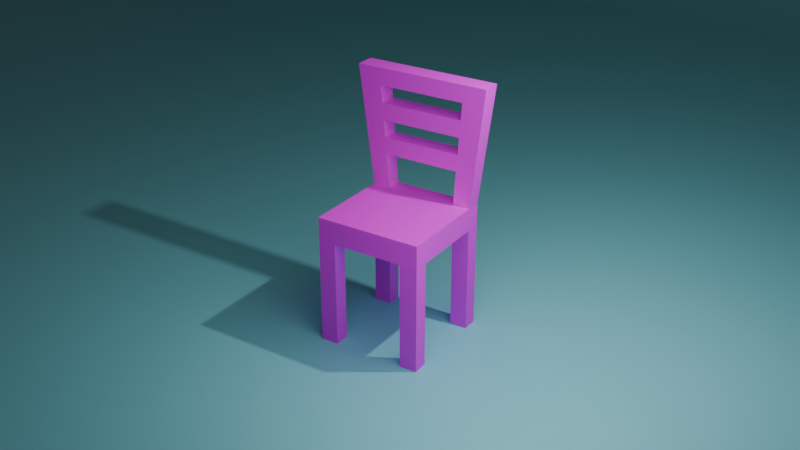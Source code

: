 # Source: Chair_Course.blend  (saved by Blender 5.0.118; exported with 4.5.12 LTS)
import bpy
from mathutils import Matrix  # noqa: F401  (used for matrix-valued properties, if any)

bpy.ops.wm.read_factory_settings(use_empty=True)
scene = bpy.context.scene
scene.name = 'Scene'

# ---- collections
col_collection = bpy.data.collections.new('Collection'); scene.collection.children.link(col_collection)

# ---- images (referenced by path relative to the original .blend; pixels are not part of the script)
import os
ASSET_DIR = os.environ.get("B2B_ASSET_DIR", "")  # directory of the original .blend (textures are referenced by path, not embedded)
HERE = os.path.dirname(os.path.abspath(__file__))  # packed textures are extracted next to this script under _unpacked/

def load_image(name, relpath, width, height, colorspace="sRGB"):
    """Load a texture the original file referenced (path relative to the .blend, or extracted next to this script)."""
    p = next((c for c in (os.path.join(HERE, relpath), os.path.join(ASSET_DIR, relpath)) if relpath and os.path.exists(c)), "")
    if p:
        img = bpy.data.images.load(p, check_existing=True)
        img.name = name
    else:  # same state as the original file: an image datablock whose file is absent (Cycles renders it pink)
        img = bpy.data.images.new(name, width, height)
        img.source = "FILE"
        img.filepath = "//" + (relpath or name)
    img.colorspace_settings.name = colorspace
    return img
img_pexels_fwstudio_33348_172276_jpg = load_image('pexels-fwstudio-33348-172276.jpg', 'pexels-fwstudio-33348-172276.jpg', 1024, 1024, 'sRGB')

# ---- materials (node trees are filled in below, after node groups)
mat_material = bpy.data.materials.new('Material')
mat_material.alpha_threshold = 0.0
mat_material.use_backface_culling_lightprobe_volume = False
mat_material.roughness = 0.5
mat_material.line_color = (0.0, 0.0, 0.0, 1.0)
mat_material_001 = bpy.data.materials.new('Material.001')

# ---- material node trees
mat_material.use_nodes = True; mat_material.node_tree.nodes.clear()
_N = mat_material.node_tree.nodes; _L = mat_material.node_tree.links
n0 = _N.new('ShaderNodeOutputMaterial'); n0.name = 'Material Output'; n0.location = (464, 222)
n1 = _N.new('ShaderNodeBsdfPrincipled'); n1.name = 'Principled BSDF'; n1.location = (64, 222)
n1.inputs[2].default_value = 0.4955
n2 = _N.new('ShaderNodeTexImage'); n2.name = 'Image Texture'; n2.location = (-384, 166)
n2.image = img_pexels_fwstudio_33348_172276_jpg
_L.new(n1.outputs[0], n0.inputs[0])
_L.new(n2.outputs[0], n1.inputs[0])
n0.is_active_output = True
mat_material_001.use_nodes = True; mat_material_001.node_tree.nodes.clear()
_N = mat_material_001.node_tree.nodes; _L = mat_material_001.node_tree.links
n0 = _N.new('ShaderNodeBsdfPrincipled'); n0.name = 'Principled BSDF'; n0.location = (-200, 100)
n0.inputs[0].default_value = (0.2379, 0.7151, 0.8, 1.0)
n1 = _N.new('ShaderNodeOutputMaterial'); n1.name = 'Material Output'; n1.location = (200, 100)
_L.new(n0.outputs[0], n1.inputs[0])
n1.is_active_output = True

# ---- world
world_world = bpy.data.worlds.new('World'); scene.world = world_world
world_world.use_nodes = True; world_world.node_tree.nodes.clear()
_N = world_world.node_tree.nodes; _L = world_world.node_tree.links
n0 = _N.new('ShaderNodeOutputWorld'); n0.name = 'World Output'; n0.location = (200, 100)
n1 = _N.new('ShaderNodeBackground'); n1.name = 'Background'; n1.location = (-200, 100)
n1.inputs[0].default_value = (0.05088, 0.05088, 0.05088, 1.0)
_L.new(n1.outputs[0], n0.inputs[0])
n0.is_active_output = True
world_world.color = (0.05088, 0.05088, 0.05088)
world_world.sun_shadow_jitter_overblur = 0.0

# ---- cameras
cam_camera = bpy.data.cameras.new('Camera')
cam_camera.clip_end = 100.0
cam_camera.ortho_scale = 7.314

# ---- lights
light_light = bpy.data.lights.new('Light', 'POINT')
light_light.energy = 1000.0
light_light.shadow_soft_size = 0.1
light_area = bpy.data.lights.new('Area', 'AREA')
light_area.energy = 200.0
light_area.size = 1.0
light_area.size_y = 1.0

# ---- meshes
me_cube = bpy.data.meshes.new('Cube')
me_cube.from_pydata([(1.0, 1.0, 1.0), (1.0, 1.0, -1.0), (1.0, -1.0, 1.0), (1.0, -1.0, -1.0), (-1.0, 1.0, 1.0), (-1.0, 1.0, -1.0), (-1.0, -1.0, 1.0), (-1.0, -1.0, -1.0), (-1.0, 0.7143, -1.0), (-1.0, 0.4286, -1.0), (-1.0, 0.1429, -1.0), (-1.0, -0.1429, -1.0), (-1.0, -0.4286, -1.0), (-1.0, -0.7143, -1.0), (1.0, 0.7143, 1.0), (1.0, 0.4286, 1.0), (1.0, 0.1429, 1.0), (1.0, -0.1429, 1.0), (1.0, -0.4286, 1.0), (1.0, -0.7143, 1.0), (-1.0, -0.7143, 1.0), (-1.0, -0.4286, 1.0), (-1.0, -0.1429, 1.0), (-1.0, 0.1429, 1.0), (-1.0, 0.4286, 1.0), (-1.0, 0.7143, 1.0), (1.0, -0.7143, -1.0), (1.0, -0.4286, -1.0), (1.0, -0.1429, -1.0), (1.0, 0.1429, -1.0), (1.0, 0.4286, -1.0), (1.0, 0.7143, -1.0), (0.6667, 1.0, -1.0), (0.3333, 1.0, -1.0), (-2.98e-08, 1.0, -1.0), (-0.3333, 1.0, -1.0), (-0.6667, 1.0, -1.0), (0.6667, -1.0, 1.0), (0.3333, -1.0, 1.0), (-2.98e-08, -1.0, 1.0), (-0.3333, -1.0, 1.0), (-0.6667, -1.0, 1.0), (-0.6667, -1.0, -1.0), (-0.3333, -1.0, -1.0), (2.98e-08, -1.0, -1.0), (0.3333, -1.0, -1.0), (0.6667, -1.0, -1.0), (-0.6667, 1.0, 1.0), (-0.3333, 1.0, 1.0), (2.98e-08, 1.0, 1.0), (0.3333, 1.0, 1.0), (0.6667, 1.0, 1.0), (0.6667, 0.7143, -1.0), (0.3333, 0.7143, -1.0), (-2.98e-08, 0.7143, -1.0), (-0.3333, 0.7143, -1.0), (-0.6667, 0.7143, -1.0), (0.6667, 0.4286, -1.0), (0.3333, 0.4286, -1.0), (-2.98e-08, 0.4286, -1.0), (-0.3333, 0.4286, -1.0), (-0.6667, 0.4286, -1.0), (0.6667, 0.1429, -1.0), (0.3333, 0.1429, -1.0), (-2.98e-08, 0.1429, -1.0), (-0.3333, 0.1429, -1.0), (-0.6667, 0.1429, -1.0), (0.6667, -0.1429, -1.0), (0.3333, -0.1429, -1.0), (-2.98e-08, -0.1429, -1.0), (-0.3333, -0.1429, -1.0), (-0.6667, -0.1429, -1.0), (0.6667, -0.4286, -1.0), (0.3333, -0.4286, -1.0), (-2.98e-08, -0.4286, -1.0), (-0.3333, -0.4286, -1.0), (-0.6667, -0.4286, -1.0), (0.6667, -0.7143, -1.0), (0.3333, -0.7143, -1.0), (-2.98e-08, -0.7143, -1.0), (-0.3333, -0.7143, -1.0), (-0.6667, -0.7143, -1.0), (-0.6667, 0.7143, 1.0), (-0.3333, 0.7143, 1.0), (2.98e-08, 0.7143, 1.0), (0.3333, 0.7143, 1.0), (0.6667, 0.7143, 1.0), (-0.6667, 0.4286, 1.0), (-0.3333, 0.4286, 1.0), (2.98e-08, 0.4286, 1.0), (0.3333, 0.4286, 1.0), (0.6667, 0.4286, 1.0), (-0.6667, 0.1429, 1.0), (-0.3333, 0.1429, 1.0), (2.98e-08, 0.1429, 1.0), (0.3333, 0.1429, 1.0), (0.6667, 0.1429, 1.0), (-0.6667, -0.1429, 1.0), (-0.3333, -0.1429, 1.0), (2.98e-08, -0.1429, 1.0), (0.3333, -0.1429, 1.0), (0.6667, -0.1429, 1.0), (-0.6667, -0.4286, 1.0), (-0.3333, -0.4286, 1.0), (2.98e-08, -0.4286, 1.0), (0.3333, -0.4286, 1.0), (0.6667, -0.4286, 1.0), (-0.6667, -0.7143, 1.0), (-0.3333, -0.7143, 1.0), (2.98e-08, -0.7143, 1.0), (0.3333, -0.7143, 1.0), (0.6667, -0.7143, 1.0), (-1.274, 0.6752, 11.27), (-1.274, 1.039, 11.27), (0.8491, 1.039, 11.27), (1.274, 1.039, 11.27), (1.274, 0.6752, 11.27), (0.8491, 0.6752, 11.27), (-0.8491, 1.039, 11.27), (-0.8491, 0.6752, 11.27), (-0.6927, 0.7087, 2.467), (-0.7188, 0.7031, 3.934), (-0.7449, 0.6975, 5.402), (-0.7709, 0.6919, 6.869), (-0.797, 0.6864, 8.336), (-0.8231, 0.6808, 9.803), (-1.235, 0.6808, 9.803), (-1.196, 0.6864, 8.336), (-1.156, 0.6919, 6.869), (-1.117, 0.6975, 5.401), (-1.078, 0.7031, 3.934), (-1.039, 0.7087, 2.467), (-1.039, 1.006, 2.467), (-1.078, 1.011, 3.934), (-1.117, 1.017, 5.402), (-1.156, 1.022, 6.869), (-1.196, 1.028, 8.336), (-1.235, 1.034, 9.803), (-0.8231, 1.034, 9.803), (-0.797, 1.028, 8.336), (-0.7709, 1.022, 6.869), (-0.7449, 1.017, 5.401), (-0.7188, 1.011, 3.934), (-0.6927, 1.006, 2.467), (0.6927, 0.7087, 2.467), (0.7188, 0.7031, 3.934), (0.7449, 0.6975, 5.402), (0.7709, 0.6919, 6.869), (0.797, 0.6864, 8.336), (0.8231, 0.6808, 9.803), (0.8231, 1.034, 9.803), (0.797, 1.028, 8.336), (0.7709, 1.022, 6.869), (0.7449, 1.017, 5.401), (0.7188, 1.011, 3.934), (0.6927, 1.006, 2.467), (1.039, 1.006, 2.467), (1.078, 1.011, 3.934), (1.117, 1.017, 5.402), (1.156, 1.022, 6.869), (1.196, 1.028, 8.336), (1.235, 1.034, 9.803), (1.235, 0.6808, 9.803), (1.196, 0.6864, 8.336), (1.156, 0.6919, 6.869), (1.117, 0.6975, 5.401), (1.078, 0.7031, 3.934), (1.039, 0.7087, 2.467), (-1.0, -0.7143, -10.13), (-1.0, -1.0, -10.13), (-0.6667, 1.0, -10.13), (-1.0, 1.0, -10.13), (0.6667, -1.0, -10.13), (1.0, -1.0, -10.13), (1.0, 0.7143, -10.13), (1.0, 1.0, -10.13), (-1.0, 0.7143, -10.13), (1.0, -0.7143, -10.13), (-0.6667, 0.7143, -10.13), (-0.6667, -0.7143, -10.13), (0.6667, 1.0, -10.13), (-0.6667, -1.0, -10.13), (0.6667, 0.7143, -10.13), (0.6667, -0.7143, -10.13)], [], [(107, 20, 6, 41), (42, 41, 6, 7), (8, 25, 4, 5), (81, 42, 181, 179), (26, 19, 2, 3), (32, 51, 0, 1), (1, 0, 14, 31), (31, 14, 15, 30), (30, 15, 16, 29), (29, 16, 17, 28), (28, 17, 18, 27), (27, 18, 19, 26), (56, 8, 176, 178), (52, 31, 30, 57), (57, 30, 29, 62), (62, 29, 28, 67), (67, 28, 27, 72), (72, 27, 26, 77), (7, 6, 20, 13), (13, 20, 21, 12), (12, 21, 22, 11), (11, 22, 23, 10), (10, 23, 24, 9), (9, 24, 25, 8), (126, 125, 119, 112), (82, 25, 24, 87), (87, 24, 23, 92), (92, 23, 22, 97), (97, 22, 21, 102), (102, 21, 20, 107), (18, 106, 111, 19), (106, 105, 110, 111), (105, 104, 109, 110), (104, 103, 108, 109), (103, 102, 107, 108), (17, 101, 106, 18), (101, 100, 105, 106), (100, 99, 104, 105), (99, 98, 103, 104), (98, 97, 102, 103), (16, 96, 101, 17), (96, 95, 100, 101), (95, 94, 99, 100), (94, 93, 98, 99), (93, 92, 97, 98), (15, 91, 96, 16), (91, 90, 95, 96), (90, 89, 94, 95), (89, 88, 93, 94), (88, 87, 92, 93), (14, 86, 91, 15), (86, 85, 90, 91), (85, 84, 89, 90), (84, 83, 88, 89), (83, 82, 87, 88), (123, 140, 138, 125), (51, 50, 85, 86), (50, 49, 84, 85), (49, 48, 83, 84), (48, 47, 82, 83), (12, 76, 81, 13), (76, 75, 80, 81), (75, 74, 79, 80), (74, 73, 78, 79), (73, 72, 77, 78), (11, 71, 76, 12), (71, 70, 75, 76), (70, 69, 74, 75), (69, 68, 73, 74), (68, 67, 72, 73), (10, 66, 71, 11), (66, 65, 70, 71), (65, 64, 69, 70), (64, 63, 68, 69), (63, 62, 67, 68), (9, 61, 66, 10), (61, 60, 65, 66), (60, 59, 64, 65), (59, 58, 63, 64), (58, 57, 62, 63), (8, 56, 61, 9), (56, 55, 60, 61), (55, 54, 59, 60), (54, 53, 58, 59), (53, 52, 57, 58), (8, 5, 171, 176), (36, 35, 55, 56), (35, 34, 54, 55), (34, 33, 53, 54), (33, 32, 52, 53), (5, 4, 47, 36), (36, 47, 48, 35), (35, 48, 49, 34), (34, 49, 50, 33), (33, 50, 51, 32), (1, 31, 174, 175), (81, 80, 43, 42), (80, 79, 44, 43), (79, 78, 45, 44), (78, 77, 46, 45), (3, 2, 37, 46), (46, 37, 38, 45), (45, 38, 39, 44), (44, 39, 40, 43), (43, 40, 41, 42), (19, 111, 37, 2), (111, 110, 38, 37), (110, 109, 39, 38), (109, 108, 40, 39), (108, 107, 41, 40), (118, 113, 112, 119), (115, 114, 117, 116), (138, 137, 113, 118), (137, 126, 112, 113), (162, 161, 115, 116), (161, 150, 114, 115), (149, 162, 116, 117), (124, 123, 125, 119), (82, 47, 143, 120), (120, 143, 142, 121), (118, 119, 117, 114), (122, 141, 140, 123), (138, 118, 114, 150), (124, 139, 138, 125), (4, 25, 131, 132), (132, 131, 130, 133), (133, 130, 129, 134), (134, 129, 128, 135), (135, 128, 127, 136), (136, 127, 126, 137), (47, 4, 132, 143), (143, 132, 133, 142), (142, 133, 134, 141), (141, 134, 135, 140), (140, 135, 136, 139), (139, 136, 137, 138), (25, 82, 120, 131), (131, 120, 121, 130), (130, 121, 122, 129), (129, 122, 123, 128), (128, 123, 124, 127), (127, 124, 125, 126), (86, 14, 167, 144), (144, 167, 166, 145), (145, 166, 165, 146), (146, 165, 164, 147), (147, 164, 163, 148), (148, 163, 162, 149), (0, 51, 155, 156), (156, 155, 154, 157), (157, 154, 153, 158), (158, 153, 152, 159), (159, 152, 151, 160), (160, 151, 150, 161), (14, 0, 156, 167), (167, 156, 157, 166), (166, 157, 158, 165), (165, 158, 159, 164), (164, 159, 160, 163), (163, 160, 161, 162), (51, 86, 144, 155), (155, 144, 145, 154), (125, 138, 150, 149), (153, 146, 147, 152), (119, 125, 149, 117), (151, 148, 149, 150), (140, 139, 118, 138), (139, 124, 119, 118), (151, 152, 140, 139), (152, 147, 123, 140), (147, 148, 124, 123), (148, 151, 139, 124), (153, 154, 152, 151), (154, 145, 147, 152), (145, 146, 148, 147), (146, 153, 151, 148), (122, 121, 145, 146), (121, 142, 154, 145), (142, 141, 153, 154), (141, 122, 146, 153), (183, 177, 173, 172), (180, 175, 174, 182), (171, 170, 178, 176), (168, 179, 181, 169), (31, 52, 182, 174), (52, 32, 180, 182), (7, 13, 168, 169), (26, 3, 173, 177), (3, 46, 172, 173), (32, 1, 175, 180), (5, 36, 170, 171), (77, 26, 177, 183), (46, 77, 183, 172), (36, 56, 178, 170), (13, 81, 179, 168), (42, 7, 169, 181)])
_uv = me_cube.uv_layers.new(name='UVMap')
_uv.uv.foreach_set('vector', [0.4401, 0.07786, 0.4401, 0.09343, 0.4268, 0.09343, 0.4268, 0.07786, 0.3856, 0.5732, 0.3856, 0.4798, 0.4012, 0.4798, 0.4012, 0.5732, 0.2936, 0.5733, 0.2935, 0.4799, 0.3068, 0.4798, 0.307, 0.5733, 0.5647, -1.671e-08, 0.578, -1.671e-08, 0.578, 0.4266, 0.5647, 0.4266, 0.1999, 0.5734, 0.2, 0.48, 0.2134, 0.48, 0.2132, 0.5734, 0.09064, 0.5732, 0.09064, 0.4798, 0.1062, 0.4798, 0.1062, 0.5732, 0.1198, 0.5733, 0.12, 0.4798, 0.1333, 0.4799, 0.1331, 0.5733, 0.1331, 0.5733, 0.1333, 0.4799, 0.1466, 0.4799, 0.1465, 0.5733, 0.1465, 0.5733, 0.1466, 0.4799, 0.16, 0.4799, 0.1598, 0.5733, 0.1598, 0.5733, 0.16, 0.4799, 0.1733, 0.4799, 0.1732, 0.5734, 0.1732, 0.5734, 0.1733, 0.4799, 0.1867, 0.4799, 0.1865, 0.5734, 0.1865, 0.5734, 0.1867, 0.4799, 0.2, 0.48, 0.1999, 0.5734, 0.5358, 4.789e-07, 0.5513, -5.569e-09, 0.5513, 0.4266, 0.5358, 0.4266, 0.5068, 0.1713, 0.5068, 0.1869, 0.4935, 0.1869, 0.4935, 0.1713, 0.4935, 0.1713, 0.4935, 0.1869, 0.4801, 0.1869, 0.4801, 0.1713, 0.4801, 0.1713, 0.4801, 0.1869, 0.4668, 0.1869, 0.4668, 0.1713, 0.4668, 0.1713, 0.4668, 0.1869, 0.4534, 0.1869, 0.4534, 0.1713, 0.4534, 0.1713, 0.4534, 0.1869, 0.4401, 0.1869, 0.4401, 0.1713, 0.2136, 0.5734, 0.2134, 0.48, 0.2267, 0.48, 0.2269, 0.5734, 0.2269, 0.5734, 0.2267, 0.48, 0.2401, 0.4799, 0.2402, 0.5734, 0.2402, 0.5734, 0.2401, 0.4799, 0.2534, 0.4799, 0.2536, 0.5734, 0.2536, 0.5734, 0.2534, 0.4799, 0.2668, 0.4799, 0.2669, 0.5733, 0.2669, 0.5733, 0.2668, 0.4799, 0.2801, 0.4799, 0.2803, 0.5733, 0.2803, 0.5733, 0.2801, 0.4799, 0.2935, 0.4799, 0.2936, 0.5733, 0.4249, 0.06854, 0.4057, 0.06854, 0.4069, 5.443e-09, 0.4268, 3.449e-08, 0.5068, 0.07786, 0.5068, 0.09343, 0.4935, 0.09343, 0.4935, 0.07786, 0.4935, 0.07786, 0.4935, 0.09343, 0.4801, 0.09343, 0.4801, 0.07786, 0.4801, 0.07786, 0.4801, 0.09343, 0.4668, 0.09343, 0.4668, 0.07786, 0.4668, 0.07786, 0.4668, 0.09343, 0.4534, 0.09343, 0.4534, 0.07786, 0.4534, 0.07786, 0.4534, 0.09343, 0.4401, 0.09343, 0.4401, 0.07786, 0.4534, -1.963e-09, 0.4534, 0.01557, 0.4401, 0.01557, 0.4401, -2.971e-09, 0.4534, 0.01557, 0.4534, 0.03114, 0.4401, 0.03114, 0.4401, 0.01557, 0.4534, 0.03114, 0.4534, 0.04671, 0.4401, 0.04671, 0.4401, 0.03114, 0.4534, 0.04671, 0.4534, 0.06229, 0.4401, 0.06229, 0.4401, 0.04671, 0.4534, 0.06229, 0.4534, 0.07786, 0.4401, 0.07786, 0.4401, 0.06229, 0.4668, -9.556e-10, 0.4668, 0.01557, 0.4534, 0.01557, 0.4534, -1.963e-09, 0.4668, 0.01557, 0.4668, 0.03114, 0.4534, 0.03114, 0.4534, 0.01557, 0.4668, 0.03114, 0.4668, 0.04671, 0.4534, 0.04671, 0.4534, 0.03114, 0.4668, 0.04671, 0.4668, 0.06229, 0.4534, 0.06229, 0.4534, 0.04671, 0.4668, 0.06229, 0.4668, 0.07786, 0.4534, 0.07786, 0.4534, 0.06229, 0.4801, 5.206e-11, 0.4801, 0.01557, 0.4668, 0.01557, 0.4668, -9.556e-10, 0.4801, 0.01557, 0.4801, 0.03114, 0.4668, 0.03114, 0.4668, 0.01557, 0.4801, 0.03114, 0.4801, 0.04671, 0.4668, 0.04671, 0.4668, 0.03114, 0.4801, 0.04671, 0.4801, 0.06229, 0.4668, 0.06229, 0.4668, 0.04671, 0.4801, 0.06229, 0.4801, 0.07786, 0.4668, 0.07786, 0.4668, 0.06229, 0.4935, 1.06e-09, 0.4935, 0.01557, 0.4801, 0.01557, 0.4801, 5.206e-11, 0.4935, 0.01557, 0.4935, 0.03114, 0.4801, 0.03114, 0.4801, 0.01557, 0.4935, 0.03114, 0.4935, 0.04671, 0.4801, 0.04671, 0.4801, 0.03114, 0.4935, 0.04671, 0.4935, 0.06229, 0.4801, 0.06229, 0.4801, 0.04671, 0.4935, 0.06229, 0.4935, 0.07786, 0.4801, 0.07786, 0.4801, 0.06229, 0.5068, 2.067e-09, 0.5068, 0.01557, 0.4935, 0.01557, 0.4935, 1.06e-09, 0.5068, 0.01557, 0.5068, 0.03114, 0.4935, 0.03114, 0.4935, 0.01557, 0.5068, 0.03114, 0.5068, 0.04671, 0.4935, 0.04671, 0.4935, 0.03114, 0.5068, 0.04671, 0.5068, 0.06229, 0.4935, 0.06229, 0.4935, 0.04671, 0.5068, 0.06229, 0.5068, 0.07786, 0.4935, 0.07786, 0.4935, 0.06229, 0.5976, 0.1371, 0.5822, 0.1371, 0.5817, -3.003e-08, 0.5981, -2.495e-08, 0.5202, 0.01557, 0.5202, 0.03114, 0.5068, 0.03114, 0.5068, 0.01557, 0.5202, 0.03114, 0.5202, 0.04671, 0.5068, 0.04671, 0.5068, 0.03114, 0.5202, 0.04671, 0.5202, 0.06229, 0.5068, 0.06229, 0.5068, 0.04671, 0.5202, 0.06229, 0.5202, 0.07786, 0.5068, 0.07786, 0.5068, 0.06229, 0.4534, 0.09343, 0.4534, 0.109, 0.4401, 0.109, 0.4401, 0.09343, 0.4534, 0.109, 0.4534, 0.1246, 0.4401, 0.1246, 0.4401, 0.109, 0.4534, 0.1246, 0.4534, 0.1401, 0.4401, 0.1401, 0.4401, 0.1246, 0.4534, 0.1401, 0.4534, 0.1557, 0.4401, 0.1557, 0.4401, 0.1401, 0.4534, 0.1557, 0.4534, 0.1713, 0.4401, 0.1713, 0.4401, 0.1557, 0.4668, 0.09343, 0.4668, 0.109, 0.4534, 0.109, 0.4534, 0.09343, 0.4668, 0.109, 0.4668, 0.1246, 0.4534, 0.1246, 0.4534, 0.109, 0.4668, 0.1246, 0.4668, 0.1401, 0.4534, 0.1401, 0.4534, 0.1246, 0.4668, 0.1401, 0.4668, 0.1557, 0.4534, 0.1557, 0.4534, 0.1401, 0.4668, 0.1557, 0.4668, 0.1713, 0.4534, 0.1713, 0.4534, 0.1557, 0.4801, 0.09343, 0.4801, 0.109, 0.4668, 0.109, 0.4668, 0.09343, 0.4801, 0.109, 0.4801, 0.1246, 0.4668, 0.1246, 0.4668, 0.109, 0.4801, 0.1246, 0.4801, 0.1401, 0.4668, 0.1401, 0.4668, 0.1246, 0.4801, 0.1401, 0.4801, 0.1557, 0.4668, 0.1557, 0.4668, 0.1401, 0.4801, 0.1557, 0.4801, 0.1713, 0.4668, 0.1713, 0.4668, 0.1557, 0.4935, 0.09343, 0.4935, 0.109, 0.4801, 0.109, 0.4801, 0.09343, 0.4935, 0.109, 0.4935, 0.1246, 0.4801, 0.1246, 0.4801, 0.109, 0.4935, 0.1246, 0.4935, 0.1401, 0.4801, 0.1401, 0.4801, 0.1246, 0.4935, 0.1401, 0.4935, 0.1557, 0.4801, 0.1557, 0.4801, 0.1401, 0.4935, 0.1557, 0.4935, 0.1713, 0.4801, 0.1713, 0.4801, 0.1557, 0.5068, 0.09343, 0.5068, 0.109, 0.4935, 0.109, 0.4935, 0.09343, 0.5068, 0.109, 0.5068, 0.1246, 0.4935, 0.1246, 0.4935, 0.109, 0.5068, 0.1246, 0.5068, 0.1401, 0.4935, 0.1401, 0.4935, 0.1246, 0.5068, 0.1401, 0.5068, 0.1557, 0.4935, 0.1557, 0.4935, 0.1401, 0.5068, 0.1557, 0.5068, 0.1713, 0.4935, 0.1713, 0.4935, 0.1557, 0.2936, 0.5733, 0.307, 0.5733, 0.3078, 0.9998, 0.2944, 0.9999, 0.5202, 0.109, 0.5202, 0.1246, 0.5068, 0.1246, 0.5068, 0.109, 0.5202, 0.1246, 0.5202, 0.1401, 0.5068, 0.1401, 0.5068, 0.1246, 0.5202, 0.1401, 0.5202, 0.1557, 0.5068, 0.1557, 0.5068, 0.1401, 0.5202, 0.1557, 0.5202, 0.1713, 0.5068, 0.1713, 0.5068, 0.1557, 0.01279, 0.5732, 0.01279, 0.4798, 0.02836, 0.4798, 0.02836, 0.5732, 0.02836, 0.5732, 0.02836, 0.4798, 0.04393, 0.4798, 0.04393, 0.5732, 0.04393, 0.5732, 0.04393, 0.4798, 0.0595, 0.4798, 0.0595, 0.5732, 0.0595, 0.5732, 0.0595, 0.4798, 0.07507, 0.4798, 0.07507, 0.5732, 0.07507, 0.5732, 0.07507, 0.4798, 0.09064, 0.4798, 0.09064, 0.5732, 0.1198, 0.5733, 0.1331, 0.5733, 0.1324, 0.9999, 0.119, 0.9998, 0.4401, 0.109, 0.4401, 0.1246, 0.4268, 0.1246, 0.4268, 0.109, 0.4401, 0.1246, 0.4401, 0.1401, 0.4268, 0.1401, 0.4268, 0.1246, 0.4401, 0.1401, 0.4401, 0.1557, 0.4268, 0.1557, 0.4268, 0.1401, 0.4401, 0.1557, 0.4401, 0.1713, 0.4268, 0.1713, 0.4268, 0.1557, 0.3078, 0.5732, 0.3078, 0.4798, 0.3233, 0.4798, 0.3233, 0.5732, 0.3233, 0.5732, 0.3233, 0.4798, 0.3389, 0.4798, 0.3389, 0.5732, 0.3389, 0.5732, 0.3389, 0.4798, 0.3545, 0.4798, 0.3545, 0.5732, 0.3545, 0.5732, 0.3545, 0.4798, 0.37, 0.4798, 0.37, 0.5732, 0.37, 0.5732, 0.37, 0.4798, 0.3856, 0.4798, 0.3856, 0.5732, 0.4401, -2.971e-09, 0.4401, 0.01557, 0.4268, 0.01557, 0.4268, -3.979e-09, 0.4401, 0.01557, 0.4401, 0.03114, 0.4268, 0.03114, 0.4268, 0.01557, 0.4401, 0.03114, 0.4401, 0.04671, 0.4268, 0.04671, 0.4268, 0.03114, 0.4401, 0.04671, 0.4401, 0.06229, 0.4268, 0.06229, 0.4268, 0.04671, 0.4401, 0.06229, 0.4401, 0.07786, 0.4268, 0.07786, 0.4268, 0.06229, 0.5987, 0.4419, 0.5987, 0.4617, 0.5817, 0.4617, 0.5817, 0.4419, 0.5987, 0.3427, 0.5987, 0.3625, 0.5817, 0.3625, 0.5817, 0.3427, 0.02105, 0.06854, 0.001827, 0.06854, 0.0, 0.0, 0.01983, 0.0, 0.3076, 0.06855, 0.2911, 0.06858, 0.2908, 3.105e-05, 0.3078, -7.332e-09, 0.1356, 0.06858, 0.1191, 0.06855, 0.119, 1.271e-09, 0.136, 3.106e-05, 0.1172, 0.06854, 0.09795, 0.06854, 0.09917, 0.0, 0.119, 0.0, 0.3288, 0.06854, 0.3096, 0.06854, 0.3078, 3.843e-08, 0.3276, 2.293e-08, 0.5652, 0.8378, 0.5655, 0.9063, 0.5649, 0.7692, 0.5647, 0.7007, 0.5955, 0.5987, 0.5822, 0.5987, 0.5819, 0.5302, 0.5958, 0.5302, 0.5958, 0.5302, 0.5819, 0.5302, 0.5817, 0.4617, 0.5961, 0.4617, 0.5987, 0.4419, 0.5817, 0.4419, 0.5817, 0.3625, 0.5987, 0.3625, 0.5974, 0.2056, 0.5825, 0.2056, 0.5822, 0.1371, 0.5976, 0.1371, 0.02105, 0.06854, 0.01983, 0.0, 0.09917, 0.0, 0.09795, 0.06854, 0.5979, 0.06853, 0.5819, 0.06853, 0.5817, -3.003e-08, 0.5981, -2.495e-08, 0.3068, 0.4798, 0.2935, 0.4799, 0.2931, 0.4113, 0.3069, 0.4113, 0.3069, 0.4113, 0.2931, 0.4113, 0.2927, 0.3428, 0.3071, 0.3427, 0.3071, 0.3427, 0.2927, 0.3428, 0.2923, 0.2742, 0.3072, 0.2742, 0.3072, 0.2742, 0.2923, 0.2742, 0.2919, 0.2057, 0.3074, 0.2056, 0.3074, 0.2056, 0.2919, 0.2057, 0.2915, 0.1371, 0.3075, 0.1371, 0.3075, 0.1371, 0.2915, 0.1371, 0.2911, 0.06858, 0.3076, 0.06855, 0.02836, 0.4798, 0.01279, 0.4798, 0.01096, 0.4112, 0.02714, 0.4112, 0.02714, 0.4112, 0.01096, 0.4112, 0.009133, 0.3427, 0.02592, 0.3427, 0.02592, 0.3427, 0.009133, 0.3427, 0.007307, 0.2742, 0.02471, 0.2742, 0.02471, 0.2742, 0.007307, 0.2742, 0.00548, 0.2056, 0.02349, 0.2056, 0.02349, 0.2056, 0.00548, 0.2056, 0.003653, 0.1371, 0.02227, 0.1371, 0.02227, 0.1371, 0.003653, 0.1371, 0.001827, 0.06854, 0.02105, 0.06854, 0.414, 0.4798, 0.3984, 0.4798, 0.3996, 0.4112, 0.4158, 0.4112, 0.4158, 0.4112, 0.3996, 0.4112, 0.4008, 0.3427, 0.4176, 0.3427, 0.4176, 0.3427, 0.4008, 0.3427, 0.4021, 0.2742, 0.4195, 0.2742, 0.4195, 0.2742, 0.4021, 0.2742, 0.4033, 0.2056, 0.4213, 0.2056, 0.4213, 0.2056, 0.4033, 0.2056, 0.4045, 0.1371, 0.4231, 0.1371, 0.4231, 0.1371, 0.4045, 0.1371, 0.4057, 0.06854, 0.4249, 0.06854, 0.3361, 0.4798, 0.3206, 0.4798, 0.3187, 0.4112, 0.3349, 0.4112, 0.3349, 0.4112, 0.3187, 0.4112, 0.3169, 0.3427, 0.3337, 0.3427, 0.3337, 0.3427, 0.3169, 0.3427, 0.3151, 0.2742, 0.3325, 0.2742, 0.3325, 0.2742, 0.3151, 0.2742, 0.3132, 0.2056, 0.3313, 0.2056, 0.3313, 0.2056, 0.3132, 0.2056, 0.3114, 0.1371, 0.33, 0.1371, 0.33, 0.1371, 0.3114, 0.1371, 0.3096, 0.06854, 0.3288, 0.06854, 0.1062, 0.4798, 0.09064, 0.4798, 0.09186, 0.4112, 0.108, 0.4112, 0.108, 0.4112, 0.09186, 0.4112, 0.09308, 0.3427, 0.1099, 0.3427, 0.1099, 0.3427, 0.09308, 0.3427, 0.0943, 0.2742, 0.1117, 0.2742, 0.1117, 0.2742, 0.0943, 0.2742, 0.09552, 0.2056, 0.1135, 0.2056, 0.1135, 0.2056, 0.09552, 0.2056, 0.09673, 0.1371, 0.1153, 0.1371, 0.1153, 0.1371, 0.09673, 0.1371, 0.09795, 0.06854, 0.1172, 0.06854, 0.1333, 0.4799, 0.12, 0.4798, 0.1198, 0.4113, 0.1337, 0.4113, 0.1337, 0.4113, 0.1198, 0.4113, 0.1197, 0.3427, 0.1341, 0.3428, 0.1341, 0.3428, 0.1197, 0.3427, 0.1195, 0.2742, 0.1345, 0.2742, 0.1345, 0.2742, 0.1195, 0.2742, 0.1194, 0.2056, 0.1348, 0.2057, 0.1348, 0.2057, 0.1194, 0.2056, 0.1193, 0.1371, 0.1352, 0.1371, 0.1352, 0.1371, 0.1193, 0.1371, 0.1191, 0.06855, 0.1356, 0.06858, 0.5791, 0.7007, 0.5657, 0.7007, 0.5655, 0.6322, 0.5793, 0.6322, 0.5793, 0.6322, 0.5655, 0.6322, 0.5652, 0.5636, 0.5796, 0.5636, 0.5817, 0.5987, 0.5981, 0.5987, 0.5981, 0.6756, 0.5817, 0.6756, 0.5798, 0.4951, 0.5649, 0.4951, 0.5647, 0.4266, 0.5801, 0.4266, 0.4069, 5.443e-09, 0.4057, 0.06854, 0.3288, 0.06854, 0.3276, 2.293e-08, 0.5979, 0.8186, 0.5819, 0.8186, 0.5817, 0.7501, 0.5981, 0.7501, 0.5987, 0.3351, 0.5987, 0.2665, 0.5987, 0.1294, 0.5987, 0.198, 0.5811, 0.8378, 0.5652, 0.8378, 0.5647, 0.7007, 0.5817, 0.7007, 0.09673, 0.1371, 0.09552, 0.2056, 0.02349, 0.2056, 0.02227, 0.1371, 0.5971, 0.8907, 0.5817, 0.8907, 0.5817, 0.8186, 0.5971, 0.8186, 0.3313, 0.2056, 0.33, 0.1371, 0.4045, 0.1371, 0.4033, 0.2056, 0.5817, 0.6756, 0.5976, 0.6756, 0.5976, 0.7501, 0.5817, 0.7501, 0.5987, 0.4722, 0.5987, 0.5407, 0.5987, 0.4036, 0.5987, 0.3351, 0.5796, 0.5636, 0.5652, 0.5636, 0.5647, 0.4266, 0.5801, 0.4266, 0.3337, 0.3427, 0.3325, 0.2742, 0.33, 0.1371, 0.3313, 0.2056, 0.5971, 0.3427, 0.5822, 0.3427, 0.5817, 0.2056, 0.5976, 0.2056, 0.4021, 0.2742, 0.4008, 0.3427, 0.3337, 0.3427, 0.3325, 0.2742, 0.5987, -2.137e-09, 0.6131, 1.734e-09, 0.6131, 0.06716, 0.5987, 0.06716, 0.02592, 0.3427, 0.02471, 0.2742, 0.0943, 0.2742, 0.09308, 0.3427, 0.5966, 0.9603, 0.5817, 0.9603, 0.5817, 0.8907, 0.5966, 0.8907, 0.612, 0.06716, 0.612, 0.08273, 0.5987, 0.08273, 0.5987, 0.06716, 0.612, 0.08273, 0.612, 0.0983, 0.5987, 0.0983, 0.5987, 0.08273, 0.612, 0.1139, 0.612, 0.1294, 0.5987, 0.1294, 0.5987, 0.1139, 0.612, 0.0983, 0.612, 0.1139, 0.5987, 0.1139, 0.5987, 0.0983, 0.5202, 0.4266, 0.5357, 0.4266, 0.5357, 0.8532, 0.5202, 0.8532, 0.5513, -1.671e-08, 0.5647, -1.671e-08, 0.5647, 0.4266, 0.5513, 0.4266, 0.2136, 0.5734, 0.2269, 0.5734, 0.2277, 1.0, 0.2143, 1.0, 0.1999, 0.5734, 0.2132, 0.5734, 0.2124, 1.0, 0.1991, 1.0, 0.3078, 0.5732, 0.3233, 0.5732, 0.3233, 0.9998, 0.3078, 0.9998, 0.09064, 0.5732, 0.1062, 0.5732, 0.1062, 0.9998, 0.09064, 0.9998, 0.01279, 0.5732, 0.02836, 0.5732, 0.02836, 0.9998, 0.01279, 0.9998, 0.4268, 0.1869, 0.4423, 0.1869, 0.4423, 0.6134, 0.4268, 0.6134, 0.5358, 0.4266, 0.5491, 0.4266, 0.5491, 0.8532, 0.5358, 0.8532, 0.5513, 0.4266, 0.5647, 0.4266, 0.5647, 0.8532, 0.5513, 0.8532, 0.5202, -2.228e-08, 0.5358, -2.228e-08, 0.5358, 0.4266, 0.5202, 0.4266, 0.3856, 0.5732, 0.4012, 0.5732, 0.4012, 0.9998, 0.3856, 0.9998])
me_cube.materials.append(mat_material)
me_cube.use_mirror_vertex_groups = False
me_cube.update()
me_plane = bpy.data.meshes.new('Plane')
me_plane.from_pydata([(-1.0, -1.0, 0.0), (1.0, -1.0, 0.0), (-0.9447, 1.62, 1.161), (1.055, 1.62, 1.161), (-1.0, 0.7658, 0.0), (-0.9902, 1.11, 0.2066), (-0.9997, 0.8302, 0.007041), (-0.9987, 0.8977, 0.02768), (-0.9971, 0.9637, 0.06052), (-0.9951, 1.024, 0.1033), (-0.9927, 1.074, 0.1531), (1.01, 1.11, 0.2066), (1.0, 0.7658, 0.0), (1.007, 1.074, 0.1531), (1.005, 1.024, 0.1033), (1.003, 0.9637, 0.06052), (1.001, 0.8977, 0.02768), (1.0, 0.8302, 0.007041)], [], [(11, 5, 10, 13), (13, 10, 9, 14), (14, 9, 8, 15), (15, 8, 7, 16), (16, 7, 6, 17), (17, 6, 4, 12), (0, 1, 12, 4), (5, 11, 3, 2)])
me_plane.polygons.foreach_set('use_smooth', [True] * 8)
_uv = me_plane.uv_layers.new(name='UVMap')
_uv.uv.foreach_set('vector', [1.0, 1.0, 0.0, 1.0, 7.9e-05, 1.0, 1.0, 1.0, 1.0, 1.0, 7.9e-05, 1.0, 0.0003105, 1.0, 1.0, 1.0, 1.0, 1.0, 0.0003105, 1.0, 0.001442, 1.0, 1.0, 1.0, 1.0, 1.0, 0.001442, 1.0, 0.0006594, 0.9488, 1.001, 0.9488, 1.001, 0.9488, 0.0006594, 0.9488, 0.0001677, 0.9151, 1.0, 0.9151, 1.0, 0.9151, 0.0001677, 0.9151, 0.0, 0.8829, 1.0, 0.8829, 0.0, 0.0, 1.0, 0.0, 1.0, 0.8829, 0.0, 0.8829, 0.0, 1.0, 1.0, 1.0, 1.0, 1.0, 0.0, 1.0])
me_plane.materials.append(mat_material_001)
me_plane.update()

# ---- objects
ob_cube = bpy.data.objects.new('Cube', me_cube)
ob_light = bpy.data.objects.new('Light', light_light)
ob_camera = bpy.data.objects.new('Camera', cam_camera)
ob_plane = bpy.data.objects.new('Plane', me_plane)
ob_area = bpy.data.objects.new('Area', light_area)

# ---- transforms, parenting, visibility, modifiers, constraints
ob_cube.location = (0.0, 0.0, 0.0)
ob_cube.scale = (1.0, 1.0, 0.219)
ob_cube.lock_rotations_4d = False
ob_cube.empty_display_type = 'ARROWS'
ob_cube.lineart.crease_threshold = 0.0
ob_light.location = (4.076, 1.005, 5.904)
ob_light.rotation_euler = (0.6503, 0.05522, 1.866)
ob_light.lock_rotations_4d = False
ob_light.empty_display_type = 'ARROWS'
ob_light.color = (0.0, 0.0, 0.0, 0.0)
ob_light.lineart.crease_threshold = 0.0
ob_camera.location = (9.531, -14.59, 8.602)
ob_camera.rotation_euler = (1.109, 8.721e-08, 0.5776)
ob_camera.lock_rotations_4d = False
ob_camera.empty_display_type = 'ARROWS'
ob_camera.color = (0.0, 0.0, 0.0, 0.0)
ob_camera.display_type = 'WIRE'
ob_camera.lineart.crease_threshold = 0.0
ob_plane.location = (-11.13, 0.0, -2.224)
ob_plane.scale = (28.68, 28.68, 28.68)
ob_area.location = (3.376, -2.142, 2.995)
ob_area.rotation_euler = (0.5508, 0.7611, 0.002703)
ob_area.scale = (6.179, 6.179, 6.179)

# ---- collection membership
col_collection.objects.link(ob_cube)
col_collection.objects.link(ob_light)
col_collection.objects.link(ob_camera)
col_collection.objects.link(ob_plane)
col_collection.objects.link(ob_area)

# ---- scene / render settings (as saved in the file)
scene.camera = ob_camera
scene.frame_start = 1; scene.frame_end = 250; scene.frame_set(1)
scene.render.engine = 'CYCLES'
scene.render.resolution_percentage = 50
scene.render.bake_bias = 0.0
scene.render.bake_samples = 0
scene.cycles.samples = 512
scene.cycles.sampling_pattern = 'TABULATED_SOBOL'
scene.eevee.use_volume_custom_range = False
bpy.context.view_layer.update()
